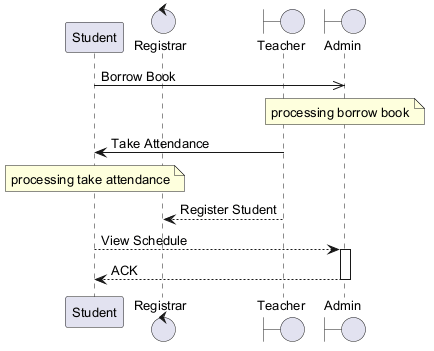

The diagram above was rendered by PlantUML. Its source (embedded in the PNG):
@startuml
skinparam backgroundColor #FFFFFF
skinparam classBackgroundColor #E8F4FA
skinparam classBorderColor #2C7DA0
skinparam defaultFontSize 13
participant "Student" as S
control "Registrar" as R
boundary "Teacher" as T
boundary "Admin" as A
S ->> A : Borrow Book
note over A : processing borrow book
T -> S : Take Attendance
note over S : processing take attendance
T --> R : Register Student
S --> A : View Schedule
activate A
A --> S : ACK
deactivate A
@enduml